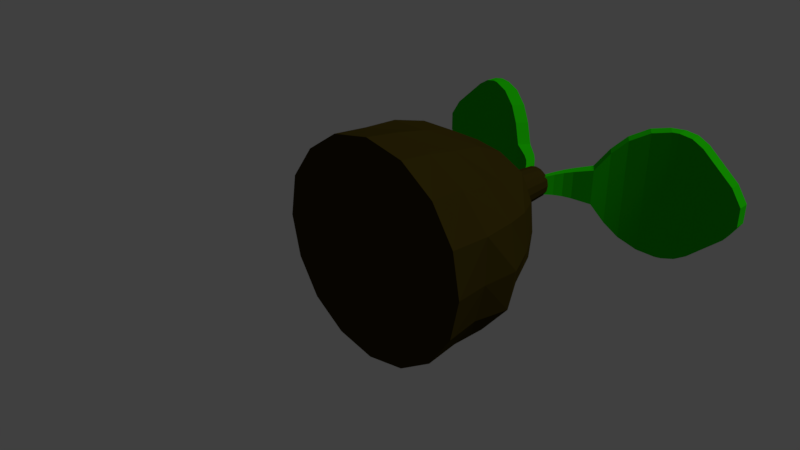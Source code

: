 # Source: cherryseeds.blend  (saved by Blender 2.78.0; exported with 4.5.12 LTS)
import bpy
from mathutils import Matrix  # noqa: F401  (used for matrix-valued properties, if any)

bpy.ops.wm.read_factory_settings(use_empty=True)
scene = bpy.context.scene
scene.name = 'Scene'

# ---- collections
col_collection_1 = bpy.data.collections.new('Collection 1'); scene.collection.children.link(col_collection_1)

# ---- materials (node trees are filled in below, after node groups)
mat_wood = bpy.data.materials.new('Wood')
mat_wood.alpha_threshold = 0.0
mat_wood.use_transparent_shadow = False
mat_wood.diffuse_color = (0.03968, 0.02925, 0.003189, 1.0)
mat_wood.roughness = 0.5
mat_wood.specular_intensity = 0.0
mat_leaf = bpy.data.materials.new('Leaf')
mat_leaf.alpha_threshold = 0.0
mat_leaf.use_transparent_shadow = False
mat_leaf.diffuse_color = (0.01421, 0.5705, 0.0, 1.0)
mat_leaf.roughness = 0.5
mat_leaf.specular_intensity = 0.0
mat_leaf.line_color = (0.0, 0.0, 0.0, 1.0)

# ---- material node trees

# ---- world
world_world = bpy.data.worlds.new('World'); scene.world = world_world
world_world.color = (0.05088, 0.05088, 0.05088)
world_world.use_sun_shadow = False
world_world.sun_shadow_jitter_overblur = 0.0
world_world.cycles.sampling_method = 'MANUAL'

# ---- cameras
cam_camera = bpy.data.cameras.new('Camera')
cam_camera.clip_end = 100.0
cam_camera.lens = 35.0
cam_camera.sensor_width = 32.0
cam_camera.sensor_height = 18.0
cam_camera.ortho_scale = 7.314
cam_camera.dof.focus_distance = 0.0
cam_camera.dof.aperture_fstop = 128.0

# ---- lights
light_lamp = bpy.data.lights.new('Lamp', 'SUN')
light_lamp.transmission_factor = 0.0
light_lamp.cutoff_distance = 30.0
light_lamp.angle = 0.1993
light_lamp.energy = 1.0
light_lamp.shadow_buffer_clip_start = 1.001
light_lamp.shadow_soft_size = 0.1
light_lamp.shadow_cascade_max_distance = 1000.0

# ---- meshes
me_cylinder = bpy.data.meshes.new('Cylinder')
me_cylinder.from_pydata([(-0.0039, -0.01039, -1.594), (-0.01579, 2.019, -1.044), (0.6064, -0.01039, -1.472), (0.4153, 2.045, -0.9996), (1.124, -0.01039, -1.127), (0.7497, 2.034, -0.7547), (1.47, -0.01039, -0.6092), (0.9881, 2.039, -0.418), (1.606, -0.02175, 0.001221), (1.041, 2.018, -0.0006711), (1.473, -0.01141, 0.613), (0.982, 2.033, 0.4127), (1.124, -0.01039, 1.129), (0.7743, 2.05, 0.7762), (0.6064, -0.01039, 1.475), (0.403, 2.022, 0.9709), (-0.0039, -0.01039, 1.596), (-0.004426, 2.012, 1.038), (-0.6142, -0.01039, 1.475), (-0.4126, 2.043, 1.004), (-1.132, -0.01039, 1.129), (-0.7119, 1.991, 0.7098), (-1.512, -0.003726, 0.6258), (-0.9278, 1.99, 0.3838), (-1.613, -0.01398, 0.00114), (-1.004, 1.99, 0.001075), (-1.479, -0.01089, -0.61), (-1.008, 2.046, -0.415), (-1.135, -0.01167, -1.13), (-0.7653, 2.041, -0.766), (-0.6142, -0.0104, -1.472), (-0.437, 2.077, -1.046), (-0.0039, 3.088, 0.00114), (-0.007255, 1.455, -1.26), (-0.0039, 0.4899, -1.525), (-0.0039, 0.9779, -1.415), (0.5818, 0.4906, -1.412), (0.5321, 1.514, -1.302), (0.5892, 1.012, -1.404), (1.085, 0.493, -1.088), (0.936, 1.483, -0.9282), (1.089, 1.011, -1.092), (1.412, 0.4912, -0.585), (1.232, 1.485, -0.5026), (1.484, 1.035, -0.6165), (1.565, 0.4793, 0.001583), (1.366, 1.504, 0.01353), (1.59, 1.026, -0.00319), (1.552, 0.4983, 0.6495), (1.283, 1.511, 0.5365), (1.462, 1.035, 0.6192), (1.118, 0.5023, 1.117), (0.8815, 1.452, 0.8859), (1.052, 1.001, 1.048), (0.5802, 0.4899, 1.411), (0.486, 1.479, 1.22), (0.5381, 0.9779, 1.31), (-0.003907, 0.4899, 1.528), (-0.007017, 1.476, 1.315), (-0.004688, 0.9848, 1.437), (-0.5973, 0.4964, 1.437), (-0.5436, 1.51, 1.293), (-0.5935, 1.008, 1.416), (-1.083, 0.4899, 1.08), (-0.9663, 1.497, 0.9685), (-1.088, 1.018, 1.09), (-1.414, 0.4899, 0.5853), (-1.197, 1.468, 0.4966), (-1.391, 1.008, 0.5781), (-1.579, 0.4897, -0.0004873), (-1.274, 1.459, -0.0002737), (-1.482, 0.9948, 0.001132), (-1.636, 0.5284, -0.6785), (-1.243, 1.487, -0.5014), (-1.412, 1.007, -0.5759), (-1.196, 0.4887, -1.183), (-0.9574, 1.49, -0.9523), (-1.089, 1.013, -1.084), (-0.588, 0.4899, -1.409), (-0.4874, 1.458, -1.174), (-0.5852, 1.008, -1.392), (-0.03456, 3.101, 0.1004), (-0.0039, 2.656, -0.2989), (-0.0039, 3.376, -0.2437), (0.1109, 2.656, -0.276), (0.08981, 3.376, -0.2251), (0.2082, 2.656, -0.211), (0.1692, 3.376, -0.172), (0.2733, 2.656, -0.1137), (0.2223, 3.376, -0.09257), (0.2961, 2.656, 0.00114), (0.241, 3.376, 0.00114), (0.2733, 2.656, 0.1159), (0.2223, 3.376, 0.09485), (0.2082, 2.656, 0.2133), (0.1692, 3.376, 0.1743), (0.1109, 2.656, 0.2783), (0.08981, 3.376, 0.2274), (-0.0039, 2.656, 0.3011), (-0.0039, 3.376, 0.246), (-0.1187, 2.656, 0.2783), (-0.09761, 3.376, 0.2274), (-0.216, 2.656, 0.2133), (-0.177, 3.376, 0.1743), (-0.2811, 2.656, 0.1159), (-0.2301, 3.376, 0.09485), (-0.3039, 2.656, 0.00114), (-0.2488, 3.376, 0.00114), (-0.2811, 2.656, -0.1137), (-0.2301, 3.376, -0.09257), (-0.216, 2.656, -0.211), (-0.177, 3.376, -0.172), (-0.1187, 2.656, -0.276), (-0.09761, 3.376, -0.2251), (-0.7252, 3.814, 0.2781), (-0.03456, 3.101, -0.09812), (0.7285, 3.814, 0.2781), (0.0378, 3.101, 0.1004), (-0.7252, 3.814, -0.2759), (0.008185, 3.159, -0.09812), (-0.606, 3.974, -0.2759), (0.008185, 3.159, 0.1004), (-0.606, 3.974, 0.2781), (0.7285, 3.814, -0.2759), (0.0378, 3.101, -0.09812), (-2.583, 4.42, 0.4076), (-2.583, 4.42, -0.4054), (-2.749, 4.428, 0.1499), (-2.749, 4.428, -0.1476), (-2.573, 4.619, -0.4054), (-2.573, 4.619, 0.4076), (-2.739, 4.628, -0.1476), (-2.739, 4.628, 0.1499), (-1.635, 4.295, -0.9989), (-0.9026, 3.946, -0.5615), (-1.368, 4.194, -0.9403), (-1.1, 4.066, -0.7802), (-0.9026, 3.946, 0.5637), (-1.635, 4.295, 1.001), (-1.1, 4.066, 0.7824), (-1.368, 4.194, 0.9425), (-1.515, 4.457, 1.001), (-0.7833, 4.106, 0.5637), (-1.248, 4.356, 0.9425), (-0.9807, 4.227, 0.7824), (-0.7833, 4.106, -0.5615), (-1.515, 4.457, -0.9989), (-0.9807, 4.227, -0.7802), (-1.248, 4.356, -0.9403), (-2.085, 4.394, -0.8508), (-1.728, 4.325, -0.9989), (-1.912, 4.371, -0.9555), (-1.728, 4.325, 1.001), (-2.085, 4.394, 0.853), (-1.912, 4.371, 0.9578), (-1.718, 4.524, -0.9989), (-2.075, 4.594, -0.8508), (-1.902, 4.57, -0.9555), (-2.075, 4.594, 0.853), (-1.718, 4.524, 1.001), (-1.902, 4.57, 0.9578), (-0.3767, 3.792, 0.2182), (-0.1984, 3.569, 0.1674), (-0.2786, 3.69, 0.1913), (-0.3767, 3.792, -0.2159), (-0.1984, 3.569, -0.1651), (-0.2786, 3.69, -0.1891), (-0.27, 3.473, 0.1674), (-0.4702, 3.666, 0.2182), (-0.3605, 3.58, 0.1913), (-0.27, 3.473, -0.1651), (-0.4702, 3.666, -0.2159), (-0.3605, 3.58, -0.1891), (-0.004942, 3.159, 0.1004), (0.6092, 3.974, 0.2781), (-0.004942, 3.159, -0.09812), (0.6092, 3.974, -0.2759), (2.586, 4.42, -0.4054), (2.586, 4.42, 0.4076), (2.752, 4.428, -0.1476), (2.752, 4.428, 0.1499), (2.576, 4.619, 0.4076), (2.576, 4.619, -0.4054), (2.742, 4.628, 0.1499), (2.742, 4.628, -0.1476), (1.639, 4.295, 1.001), (0.9058, 3.946, 0.5637), (1.372, 4.194, 0.9425), (1.103, 4.066, 0.7824), (0.9058, 3.946, -0.5615), (1.639, 4.295, -0.9989), (1.103, 4.066, -0.7802), (1.372, 4.194, -0.9403), (1.518, 4.457, -0.9989), (0.7865, 4.106, -0.5615), (1.252, 4.356, -0.9403), (0.9839, 4.227, -0.7802), (0.7865, 4.106, 0.5637), (1.518, 4.457, 1.001), (0.9839, 4.227, 0.7824), (1.252, 4.356, 0.9425), (2.088, 4.394, 0.853), (1.731, 4.325, 1.001), (1.915, 4.371, 0.9578), (1.731, 4.325, -0.9989), (2.088, 4.394, -0.8508), (1.915, 4.371, -0.9555), (1.721, 4.524, 1.001), (2.078, 4.594, 0.853), (1.905, 4.57, 0.9578), (2.078, 4.594, -0.8508), (1.721, 4.524, -0.9989), (1.905, 4.57, -0.9555), (0.3799, 3.792, -0.2159), (0.2017, 3.569, -0.1651), (0.2818, 3.69, -0.1891), (0.3799, 3.792, 0.2182), (0.2017, 3.569, 0.1674), (0.2818, 3.69, 0.1913), (0.2733, 3.473, -0.1651), (0.4734, 3.666, -0.2159), (0.3637, 3.58, -0.1891), (0.2733, 3.473, 0.1674), (0.4734, 3.666, 0.2182), (0.3637, 3.58, 0.1913)], [], [(30, 78, 34, 0), (2, 36, 39, 4), (4, 39, 42, 6), (6, 42, 45, 8), (8, 45, 48, 10), (10, 48, 51, 12), (12, 51, 54, 14), (14, 54, 57, 16), (16, 57, 60, 18), (18, 60, 63, 20), (20, 63, 66, 22), (22, 66, 69, 24), (24, 69, 72, 26), (26, 72, 75, 28), (15, 13, 32), (28, 75, 78, 30), (0, 34, 36, 2), (0, 2, 4, 6, 8, 10, 12, 14, 16, 18, 20, 22, 24, 26, 28, 30), (25, 23, 32), (11, 9, 32), (21, 19, 32), (31, 29, 32), (7, 5, 32), (17, 15, 32), (3, 1, 32), (27, 25, 32), (13, 11, 32), (23, 21, 32), (1, 31, 32), (9, 7, 32), (19, 17, 32), (29, 27, 32), (5, 3, 32), (79, 31, 1, 33), (76, 29, 31, 79), (73, 27, 29, 76), (70, 25, 27, 73), (67, 23, 25, 70), (64, 21, 23, 67), (61, 19, 21, 64), (58, 17, 19, 61), (55, 15, 17, 58), (52, 13, 15, 55), (49, 11, 13, 52), (46, 9, 11, 49), (43, 7, 9, 46), (40, 5, 7, 43), (37, 3, 5, 40), (79, 33, 35, 80), (80, 35, 34, 78), (76, 79, 80, 77), (77, 80, 78, 75), (73, 76, 77, 74), (74, 77, 75, 72), (70, 73, 74, 71), (71, 74, 72, 69), (67, 70, 71, 68), (68, 71, 69, 66), (64, 67, 68, 65), (65, 68, 66, 63), (61, 64, 65, 62), (62, 65, 63, 60), (58, 61, 62, 59), (59, 62, 60, 57), (55, 58, 59, 56), (56, 59, 57, 54), (52, 55, 56, 53), (53, 56, 54, 51), (49, 52, 53, 50), (50, 53, 51, 48), (46, 49, 50, 47), (47, 50, 48, 45), (43, 46, 47, 44), (44, 47, 45, 42), (40, 43, 44, 41), (41, 44, 42, 39), (37, 40, 41, 38), (38, 41, 39, 36), (33, 37, 38, 35), (35, 38, 36, 34), (33, 1, 3, 37), (82, 83, 85, 84), (84, 85, 87, 86), (86, 87, 89, 88), (88, 89, 91, 90), (90, 91, 93, 92), (92, 93, 95, 94), (94, 95, 97, 96), (96, 97, 99, 98), (98, 99, 101, 100), (100, 101, 103, 102), (102, 103, 105, 104), (104, 105, 107, 106), (106, 107, 109, 108), (108, 109, 111, 110), (85, 83, 113, 111, 109, 107, 105, 103, 101, 99, 97, 95, 93, 91, 89, 87), (114, 118, 171, 168), (110, 111, 113, 112), (112, 113, 83, 82), (82, 84, 86, 88, 90, 92, 94, 96, 98, 100, 102, 104, 106, 108, 110, 112), (152, 150, 133, 138), (118, 134, 145, 120), (149, 126, 129, 156), (122, 161, 164, 120), (129, 131, 132, 130, 158, 156), (171, 118, 120, 164), (159, 141, 146, 155), (133, 150, 155, 146), (167, 170, 115, 81), (142, 122, 120, 145), (115, 170, 165, 119), (137, 114, 122, 142), (81, 115, 119, 121), (125, 153, 158, 130), (129, 126, 128, 131), (131, 128, 127, 132), (132, 127, 125, 130), (152, 138, 141, 159), (138, 133, 135, 140), (140, 135, 136, 139), (139, 136, 134, 137), (142, 145, 147, 144), (144, 147, 148, 143), (143, 148, 146, 141), (141, 138, 140, 143), (143, 140, 139, 144), (144, 139, 137, 142), (133, 146, 148, 135), (135, 148, 147, 136), (136, 147, 145, 134), (137, 134, 118, 114), (153, 149, 151, 154), (154, 151, 150, 152), (159, 155, 157, 160), (160, 157, 156, 158), (152, 159, 160, 154), (154, 160, 158, 153), (155, 150, 151, 157), (157, 151, 149, 156), (125, 127, 128, 126, 149, 153), (167, 81, 121, 162), (114, 168, 161, 122), (123, 116, 223, 220), (171, 164, 166, 172), (172, 166, 165, 170), (170, 167, 169, 172), (172, 169, 168, 171), (162, 165, 166, 163), (163, 166, 164, 161), (167, 162, 163, 169), (169, 163, 161, 168), (162, 121, 119, 165), (204, 202, 185, 190), (116, 186, 197, 174), (201, 178, 181, 208), (176, 213, 216, 174), (181, 183, 184, 182, 210, 208), (223, 116, 174, 216), (211, 193, 198, 207), (185, 202, 207, 198), (219, 222, 117, 124), (194, 176, 174, 197), (117, 222, 217, 173), (189, 123, 176, 194), (124, 117, 173, 175), (177, 205, 210, 182), (181, 178, 180, 183), (183, 180, 179, 184), (184, 179, 177, 182), (204, 190, 193, 211), (190, 185, 187, 192), (192, 187, 188, 191), (191, 188, 186, 189), (194, 197, 199, 196), (196, 199, 200, 195), (195, 200, 198, 193), (193, 190, 192, 195), (195, 192, 191, 196), (196, 191, 189, 194), (185, 198, 200, 187), (187, 200, 199, 188), (188, 199, 197, 186), (189, 186, 116, 123), (205, 201, 203, 206), (206, 203, 202, 204), (211, 207, 209, 212), (212, 209, 208, 210), (204, 211, 212, 206), (206, 212, 210, 205), (207, 202, 203, 209), (209, 203, 201, 208), (177, 179, 180, 178, 201, 205), (219, 124, 175, 214), (123, 220, 213, 176), (223, 216, 218, 224), (224, 218, 217, 222), (222, 219, 221, 224), (224, 221, 220, 223), (214, 217, 218, 215), (215, 218, 216, 213), (219, 214, 215, 221), (221, 215, 213, 220), (214, 175, 173, 217)])
me_cylinder.polygons.foreach_set('material_index', [0, 0, 0, 0, 0, 0, 0, 0, 0, 0, 0, 0, 0, 0, 0, 0, 0, 0, 0, 0, 0, 0, 0, 0, 0, 0, 0, 0, 0, 0, 0, 0, 0, 0, 0, 0, 0, 0, 0, 0, 0, 0, 0, 0, 0, 0, 0, 0, 0, 0, 0, 0, 0, 0, 0, 0, 0, 0, 0, 0, 0, 0, 0, 0, 0, 0, 0, 0, 0, 0, 0, 0, 0, 0, 0, 0, 0, 0, 0, 0, 0, 0, 0, 0, 0, 0, 0, 0, 0, 0, 0, 0, 0, 0, 0, 0, 1, 0, 0, 0, 1, 1, 1, 1, 1, 1, 1, 1, 1, 1, 1, 1, 0, 1, 1, 1, 1, 1, 1, 1, 1, 1, 1, 1, 1, 1, 1, 1, 1, 1, 1, 1, 1, 1, 1, 1, 1, 1, 1, 1, 1, 1, 1, 1, 1, 1, 1, 1, 1, 1, 1, 1, 1, 1, 1, 1, 1, 1, 1, 1, 1, 1, 1, 1, 0, 1, 1, 1, 1, 1, 1, 1, 1, 1, 1, 1, 1, 1, 1, 1, 1, 1, 1, 1, 1, 1, 1, 1, 1, 1, 1, 1, 1, 1, 1, 1, 1, 1, 1, 1, 1, 1, 1])
me_cylinder.materials.append(mat_wood)
me_cylinder.materials.append(mat_leaf)
me_cylinder.use_remesh_preserve_volume = False
me_cylinder.use_remesh_preserve_attributes = False
me_cylinder.use_mirror_vertex_groups = False
me_cylinder.update()

# ---- objects
ob_cylinder = bpy.data.objects.new('Cylinder', me_cylinder)
ob_lamp = bpy.data.objects.new('Lamp', light_lamp)
ob_camera = bpy.data.objects.new('Camera', cam_camera)

# ---- transforms, parenting, visibility, modifiers, constraints
ob_cylinder.location = (0.0, 0.0, 0.0)
ob_cylinder.lineart.crease_threshold = 0.0
ob_lamp.location = (4.076, 1.005, 5.904)
ob_lamp.rotation_euler = (0.6503, 0.05522, 1.866)
ob_lamp.lock_rotations_4d = False
ob_lamp.empty_display_type = 'ARROWS'
ob_lamp.color = (0.0, 0.0, 0.0, 0.0)
ob_lamp.lineart.crease_threshold = 0.0
ob_camera.location = (7.481, -6.508, 5.344)
ob_camera.rotation_euler = (1.109, 0.0, 0.8149)
ob_camera.lock_rotations_4d = False
ob_camera.empty_display_type = 'ARROWS'
ob_camera.color = (0.0, 0.0, 0.0, 0.0)
ob_camera.display_type = 'WIRE'
ob_camera.lineart.crease_threshold = 0.0

# ---- collection membership
col_collection_1.objects.link(ob_cylinder)
col_collection_1.objects.link(ob_lamp)
col_collection_1.objects.link(ob_camera)

# ---- scene / render settings (as saved in the file)
scene.camera = ob_camera
scene.frame_start = 1; scene.frame_end = 250; scene.frame_set(1)
scene.render.engine = 'BLENDER_EEVEE_NEXT'
scene.render.resolution_percentage = 50
scene.render.dither_intensity = 0.0
scene.cycles.use_denoising = False
scene.cycles.samples = 128
scene.cycles.sampling_pattern = 'TABULATED_SOBOL'
scene.cycles.light_sampling_threshold = 0.0
scene.cycles.use_adaptive_sampling = False
scene.cycles.use_light_tree = False
scene.cycles.blur_glossy = 0.0
scene.cycles.sample_clamp_indirect = 0.0
scene.view_settings.view_transform = 'Standard'
bpy.context.view_layer.update()
